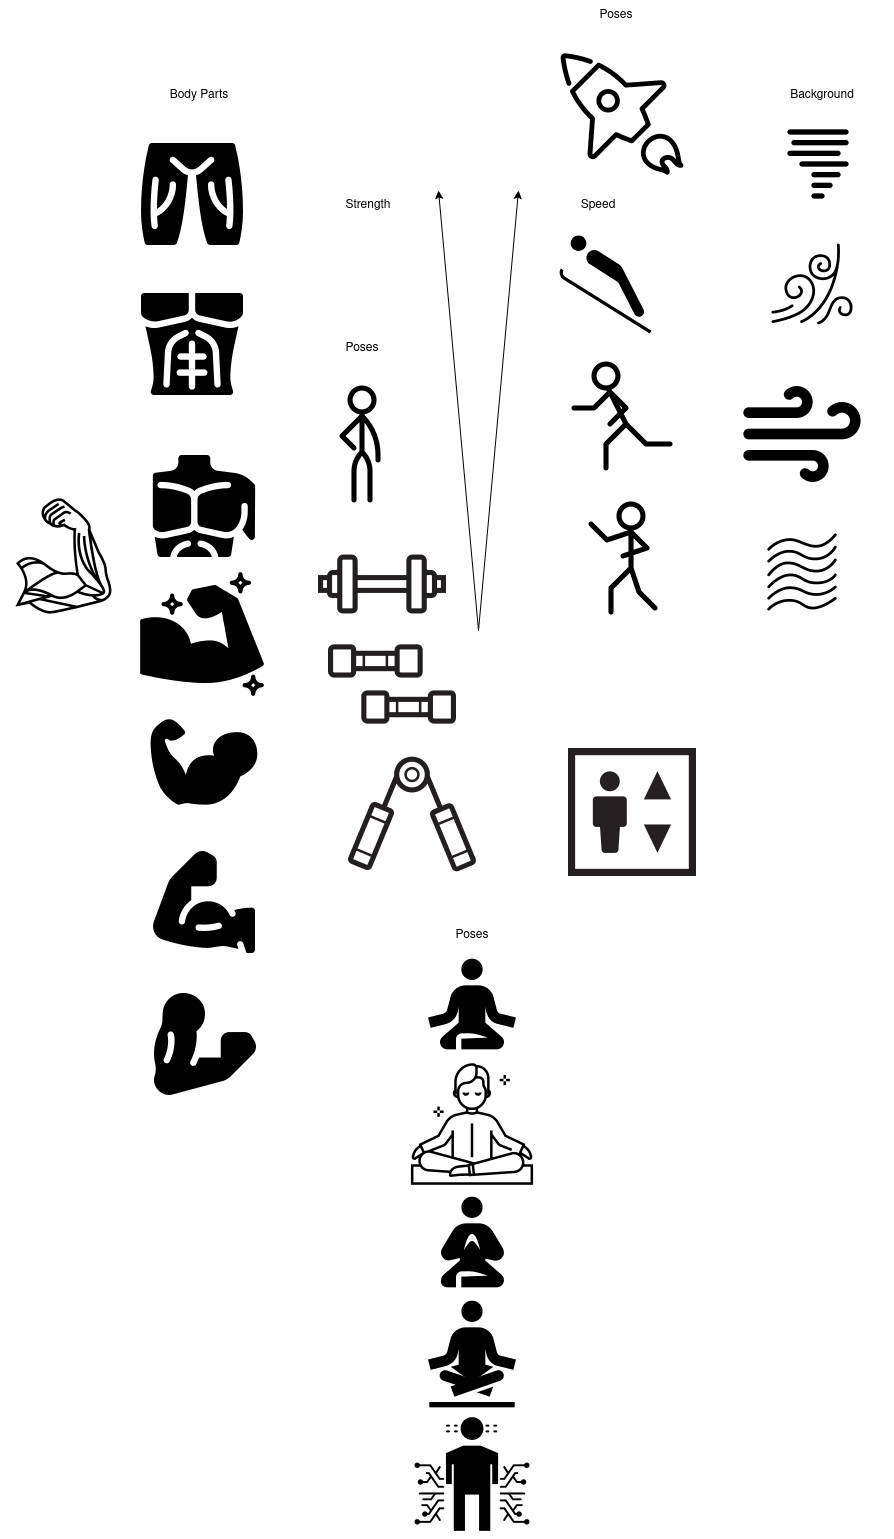

The diagram above was exported from draw.io. Its source (the exported page's mxGraphModel, read from the mxfile embedded in the PNG):
<mxGraphModel dx="2143" dy="1993" grid="1" gridSize="10" guides="1" tooltips="1" connect="1" arrows="1" fold="1" page="1" pageScale="1" pageWidth="850" pageHeight="1100" math="0" shadow="0">
  <root>
    <mxCell id="0" />
    <mxCell id="1" parent="0" />
    <mxCell id="ll1ML_-AGiOqCHeio7_A-1" value="" style="endArrow=classic;html=1;rounded=0;endFill=1;" edge="1" parent="1">
      <mxGeometry width="50" height="50" relative="1" as="geometry">
        <mxPoint x="360" y="560" as="sourcePoint" />
        <mxPoint x="400" y="120" as="targetPoint" />
      </mxGeometry>
    </mxCell>
    <mxCell id="ll1ML_-AGiOqCHeio7_A-2" value="" style="endArrow=none;html=1;rounded=0;endFill=0;startArrow=classic;startFill=1;" edge="1" parent="1">
      <mxGeometry width="50" height="50" relative="1" as="geometry">
        <mxPoint x="320" y="120" as="sourcePoint" />
        <mxPoint x="360" y="560" as="targetPoint" />
      </mxGeometry>
    </mxCell>
    <mxCell id="ll1ML_-AGiOqCHeio7_A-3" value="Strength" style="text;html=1;strokeColor=none;fillColor=none;align=center;verticalAlign=middle;whiteSpace=wrap;rounded=0;" vertex="1" parent="1">
      <mxGeometry x="220" y="120" width="60" height="30" as="geometry" />
    </mxCell>
    <mxCell id="ll1ML_-AGiOqCHeio7_A-4" value="Speed" style="text;html=1;strokeColor=none;fillColor=none;align=center;verticalAlign=middle;whiteSpace=wrap;rounded=0;" vertex="1" parent="1">
      <mxGeometry x="450" y="120" width="60" height="30" as="geometry" />
    </mxCell>
    <mxCell id="ll1ML_-AGiOqCHeio7_A-6" value="" style="shape=image;html=1;verticalAlign=top;verticalLabelPosition=bottom;labelBackgroundColor=#ffffff;imageAspect=0;aspect=fixed;image=https://cdn0.iconfinder.com/data/icons/sports-android-l-lollipop-icon-pack/24/hand_biceps-128.png" vertex="1" parent="1">
      <mxGeometry x="22" y="628" width="128" height="128" as="geometry" />
    </mxCell>
    <mxCell id="ll1ML_-AGiOqCHeio7_A-7" value="" style="shape=image;html=1;verticalAlign=top;verticalLabelPosition=bottom;labelBackgroundColor=#ffffff;imageAspect=0;aspect=fixed;image=https://cdn4.iconfinder.com/data/icons/stick-figures-in-motion/100/stickfigure_6-128.png" vertex="1" parent="1">
      <mxGeometry x="180" y="310" width="128" height="128" as="geometry" />
    </mxCell>
    <mxCell id="ll1ML_-AGiOqCHeio7_A-10" value="" style="shape=image;html=1;verticalAlign=top;verticalLabelPosition=bottom;labelBackgroundColor=#ffffff;imageAspect=0;aspect=fixed;image=https://cdn4.iconfinder.com/data/icons/stick-figures-in-motion/100/stickfigure_16-128.png" vertex="1" parent="1">
      <mxGeometry x="440" y="278" width="128" height="128" as="geometry" />
    </mxCell>
    <mxCell id="ll1ML_-AGiOqCHeio7_A-11" value="" style="shape=image;html=1;verticalAlign=top;verticalLabelPosition=bottom;labelBackgroundColor=#ffffff;imageAspect=0;aspect=fixed;image=https://cdn4.iconfinder.com/data/icons/stick-figures-in-motion/100/stickfigure_20-128.png;flipH=1;" vertex="1" parent="1">
      <mxGeometry x="440" y="422" width="128" height="128" as="geometry" />
    </mxCell>
    <mxCell id="ll1ML_-AGiOqCHeio7_A-12" value="" style="shape=image;html=1;verticalAlign=top;verticalLabelPosition=bottom;labelBackgroundColor=#ffffff;imageAspect=0;aspect=fixed;image=https://cdn2.iconfinder.com/data/icons/exercise-and-gym-solid-the-body-building/512/Abs-128.png" vertex="1" parent="1">
      <mxGeometry x="10" y="210" width="128" height="128" as="geometry" />
    </mxCell>
    <mxCell id="ll1ML_-AGiOqCHeio7_A-13" value="" style="shape=image;html=1;verticalAlign=top;verticalLabelPosition=bottom;labelBackgroundColor=#ffffff;imageAspect=0;aspect=fixed;image=https://cdn2.iconfinder.com/data/icons/exercise-and-gym-solid-the-body-building/512/Quads-128.png" vertex="1" parent="1">
      <mxGeometry x="10" y="60" width="128" height="128" as="geometry" />
    </mxCell>
    <mxCell id="ll1ML_-AGiOqCHeio7_A-14" value="" style="shape=image;html=1;verticalAlign=top;verticalLabelPosition=bottom;labelBackgroundColor=#ffffff;imageAspect=0;aspect=fixed;image=https://cdn2.iconfinder.com/data/icons/exercise-and-gym-solid-the-body-building/512/Chest-128.png" vertex="1" parent="1">
      <mxGeometry x="22" y="372" width="128" height="128" as="geometry" />
    </mxCell>
    <mxCell id="ll1ML_-AGiOqCHeio7_A-16" value="" style="shape=image;html=1;verticalAlign=top;verticalLabelPosition=bottom;labelBackgroundColor=#ffffff;imageAspect=0;aspect=fixed;image=https://cdn1.iconfinder.com/data/icons/fitness-icon-collection/100/muscle-128.png" vertex="1" parent="1">
      <mxGeometry x="230" y="680" width="128" height="128" as="geometry" />
    </mxCell>
    <mxCell id="ll1ML_-AGiOqCHeio7_A-17" value="" style="shape=image;html=1;verticalAlign=top;verticalLabelPosition=bottom;labelBackgroundColor=#ffffff;imageAspect=0;aspect=fixed;image=https://cdn1.iconfinder.com/data/icons/fitness-icon-collection/100/dumbbells-128.png" vertex="1" parent="1">
      <mxGeometry x="210" y="550" width="128" height="128" as="geometry" />
    </mxCell>
    <mxCell id="ll1ML_-AGiOqCHeio7_A-18" value="" style="shape=image;html=1;verticalAlign=top;verticalLabelPosition=bottom;labelBackgroundColor=#ffffff;imageAspect=0;aspect=fixed;image=https://cdn1.iconfinder.com/data/icons/fitness-icon-collection/100/dumbbell-128.png" vertex="1" parent="1">
      <mxGeometry x="200" y="450" width="128" height="128" as="geometry" />
    </mxCell>
    <mxCell id="ll1ML_-AGiOqCHeio7_A-19" value="" style="shape=image;html=1;verticalAlign=top;verticalLabelPosition=bottom;labelBackgroundColor=#ffffff;imageAspect=0;aspect=fixed;image=https://cdn2.iconfinder.com/data/icons/exercise-and-gym-solid-the-body-building/512/Biceps-128.png" vertex="1" parent="1">
      <mxGeometry x="22" y="768" width="128" height="128" as="geometry" />
    </mxCell>
    <mxCell id="ll1ML_-AGiOqCHeio7_A-22" value="" style="shape=image;html=1;verticalAlign=top;verticalLabelPosition=bottom;labelBackgroundColor=#ffffff;imageAspect=0;aspect=fixed;image=https://cdn4.iconfinder.com/data/icons/feather/24/wind-128.png" vertex="1" parent="1">
      <mxGeometry x="620" y="300" width="128" height="128" as="geometry" />
    </mxCell>
    <mxCell id="ll1ML_-AGiOqCHeio7_A-23" value="" style="shape=image;html=1;verticalAlign=top;verticalLabelPosition=bottom;labelBackgroundColor=#ffffff;imageAspect=0;aspect=fixed;image=https://cdn0.iconfinder.com/data/icons/good-weather-1/96/weather_icons-61-128.png" vertex="1" parent="1">
      <mxGeometry x="640" y="30" width="128" height="128" as="geometry" />
    </mxCell>
    <mxCell id="ll1ML_-AGiOqCHeio7_A-24" value="" style="shape=image;html=1;verticalAlign=top;verticalLabelPosition=bottom;labelBackgroundColor=#ffffff;imageAspect=0;aspect=fixed;image=https://cdn3.iconfinder.com/data/icons/wind-4/512/N_T_938Artboard_1_copy_11-128.png" vertex="1" parent="1">
      <mxGeometry x="630" y="150" width="128" height="128" as="geometry" />
    </mxCell>
    <mxCell id="ll1ML_-AGiOqCHeio7_A-26" value="" style="shape=image;html=1;verticalAlign=top;verticalLabelPosition=bottom;labelBackgroundColor=#ffffff;imageAspect=0;aspect=fixed;image=https://cdn3.iconfinder.com/data/icons/wind-4/512/N_T_938Artboard_1_copy_5-128.png" vertex="1" parent="1">
      <mxGeometry x="620" y="438" width="128" height="128" as="geometry" />
    </mxCell>
    <mxCell id="ll1ML_-AGiOqCHeio7_A-27" value="" style="shape=mxgraph.signs.sports.ski_jump;html=1;pointerEvents=1;fillColor=#000000;strokeColor=none;verticalLabelPosition=bottom;verticalAlign=top;align=center;flipH=1;" vertex="1" parent="1">
      <mxGeometry x="440" y="165" width="93" height="98" as="geometry" />
    </mxCell>
    <mxCell id="ll1ML_-AGiOqCHeio7_A-28" value="" style="shape=image;html=1;verticalAlign=top;verticalLabelPosition=bottom;labelBackgroundColor=#ffffff;imageAspect=0;aspect=fixed;image=https://cdn4.iconfinder.com/data/icons/healthy-life-line-live-long-and-prosper/512/Meditation-128.png" vertex="1" parent="1">
      <mxGeometry x="290" y="990" width="128" height="128" as="geometry" />
    </mxCell>
    <mxCell id="ll1ML_-AGiOqCHeio7_A-29" value="" style="shape=image;html=1;verticalAlign=top;verticalLabelPosition=bottom;labelBackgroundColor=#ffffff;imageAspect=0;aspect=fixed;image=https://cdn2.iconfinder.com/data/icons/business-and-education-1/512/150_Sensor_body_Data_Human_Science_technology_smart-128.png" vertex="1" parent="1">
      <mxGeometry x="290" y="1340" width="128" height="128" as="geometry" />
    </mxCell>
    <mxCell id="ll1ML_-AGiOqCHeio7_A-30" value="" style="shape=image;html=1;verticalAlign=top;verticalLabelPosition=bottom;labelBackgroundColor=#ffffff;imageAspect=0;aspect=fixed;image=https://cdn0.iconfinder.com/data/icons/infectious-pandemics-1/480/06-immune-128.png" vertex="1" parent="1">
      <mxGeometry x="20" y="500" width="128" height="128" as="geometry" />
    </mxCell>
    <mxCell id="ll1ML_-AGiOqCHeio7_A-31" value="" style="shape=image;html=1;verticalAlign=top;verticalLabelPosition=bottom;labelBackgroundColor=#ffffff;imageAspect=0;aspect=fixed;image=https://cdn2.iconfinder.com/data/icons/body-systems/100/Organs__20161110_Muscular-system-128.png" vertex="1" parent="1">
      <mxGeometry x="-118" y="422" width="128" height="128" as="geometry" />
    </mxCell>
    <mxCell id="ll1ML_-AGiOqCHeio7_A-32" value="" style="shape=image;html=1;verticalAlign=top;verticalLabelPosition=bottom;labelBackgroundColor=#ffffff;imageAspect=0;aspect=fixed;image=https://cdn2.iconfinder.com/data/icons/exercise-and-gym-solid-the-body-building/512/Triceps-128.png" vertex="1" parent="1">
      <mxGeometry x="23" y="910" width="128" height="128" as="geometry" />
    </mxCell>
    <mxCell id="ll1ML_-AGiOqCHeio7_A-33" value="" style="shape=image;html=1;verticalAlign=top;verticalLabelPosition=bottom;labelBackgroundColor=#ffffff;imageAspect=0;aspect=fixed;image=https://cdn0.iconfinder.com/data/icons/sports-android-l-lollipop-icon-pack/24/guru-128.png" vertex="1" parent="1">
      <mxGeometry x="290" y="862" width="128" height="128" as="geometry" />
    </mxCell>
    <mxCell id="ll1ML_-AGiOqCHeio7_A-34" value="" style="shape=image;html=1;verticalAlign=top;verticalLabelPosition=bottom;labelBackgroundColor=#ffffff;imageAspect=0;aspect=fixed;image=https://cdn0.iconfinder.com/data/icons/sports-android-l-lollipop-icon-pack/24/floating_guru-128.png" vertex="1" parent="1">
      <mxGeometry x="290" y="1220" width="128" height="128" as="geometry" />
    </mxCell>
    <mxCell id="ll1ML_-AGiOqCHeio7_A-35" value="" style="shape=image;html=1;verticalAlign=top;verticalLabelPosition=bottom;labelBackgroundColor=#ffffff;imageAspect=0;aspect=fixed;image=https://cdn0.iconfinder.com/data/icons/sports-android-l-lollipop-icon-pack/24/meditation_guru-128.png" vertex="1" parent="1">
      <mxGeometry x="290" y="1100" width="128" height="128" as="geometry" />
    </mxCell>
    <mxCell id="ll1ML_-AGiOqCHeio7_A-36" value="" style="shape=image;html=1;verticalAlign=top;verticalLabelPosition=bottom;labelBackgroundColor=#ffffff;imageAspect=0;aspect=fixed;image=https://cdn1.iconfinder.com/data/icons/amenities-outline-ii/48/_elevator-128.png" vertex="1" parent="1">
      <mxGeometry x="450" y="678" width="128" height="128" as="geometry" />
    </mxCell>
    <mxCell id="ll1ML_-AGiOqCHeio7_A-37" value="" style="shape=image;html=1;verticalAlign=top;verticalLabelPosition=bottom;labelBackgroundColor=#ffffff;imageAspect=0;aspect=fixed;image=https://cdn0.iconfinder.com/data/icons/business-management-3-4/256/m-45-128.png" vertex="1" parent="1">
      <mxGeometry x="440" y="-20" width="128" height="128" as="geometry" />
    </mxCell>
    <mxCell id="ll1ML_-AGiOqCHeio7_A-38" value="Body Parts" style="text;html=1;strokeColor=none;fillColor=none;align=center;verticalAlign=middle;whiteSpace=wrap;rounded=0;" vertex="1" parent="1">
      <mxGeometry x="11" y="10" width="140" height="30" as="geometry" />
    </mxCell>
    <mxCell id="ll1ML_-AGiOqCHeio7_A-39" value="Poses" style="text;html=1;strokeColor=none;fillColor=none;align=center;verticalAlign=middle;whiteSpace=wrap;rounded=0;" vertex="1" parent="1">
      <mxGeometry x="174" y="263" width="140" height="30" as="geometry" />
    </mxCell>
    <mxCell id="ll1ML_-AGiOqCHeio7_A-40" value="Poses" style="text;html=1;strokeColor=none;fillColor=none;align=center;verticalAlign=middle;whiteSpace=wrap;rounded=0;" vertex="1" parent="1">
      <mxGeometry x="284" y="850" width="140" height="30" as="geometry" />
    </mxCell>
    <mxCell id="ll1ML_-AGiOqCHeio7_A-41" value="Poses" style="text;html=1;strokeColor=none;fillColor=none;align=center;verticalAlign=middle;whiteSpace=wrap;rounded=0;" vertex="1" parent="1">
      <mxGeometry x="428" y="-70" width="140" height="30" as="geometry" />
    </mxCell>
    <mxCell id="ll1ML_-AGiOqCHeio7_A-42" value="Background" style="text;html=1;strokeColor=none;fillColor=none;align=center;verticalAlign=middle;whiteSpace=wrap;rounded=0;" vertex="1" parent="1">
      <mxGeometry x="634" y="10" width="140" height="30" as="geometry" />
    </mxCell>
  </root>
</mxGraphModel>